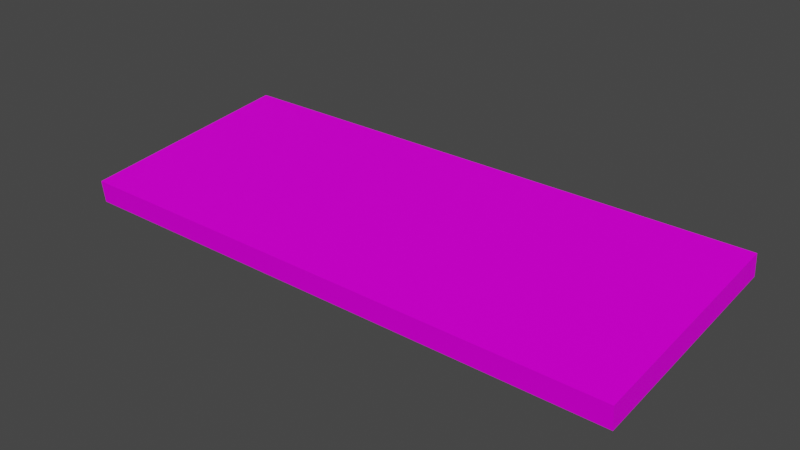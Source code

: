 # Source: Keyboard01.blend  (saved by Blender 3.6.11; exported with 4.5.12 LTS)
import bpy
from mathutils import Matrix  # noqa: F401  (used for matrix-valued properties, if any)

bpy.ops.wm.read_factory_settings(use_empty=True)
scene = bpy.context.scene
scene.name = 'Scene'

# ---- collections
col_collection = bpy.data.collections.new('Collection'); scene.collection.children.link(col_collection)

# ---- images (referenced by path relative to the original .blend; pixels are not part of the script)
import os
ASSET_DIR = os.environ.get("B2B_ASSET_DIR", "")  # directory of the original .blend (textures are referenced by path, not embedded)
HERE = os.path.dirname(os.path.abspath(__file__))  # packed textures are extracted next to this script under _unpacked/

def load_image(name, relpath, width, height, colorspace="sRGB"):
    """Load a texture the original file referenced (path relative to the .blend, or extracted next to this script)."""
    p = next((c for c in (os.path.join(HERE, relpath), os.path.join(ASSET_DIR, relpath)) if relpath and os.path.exists(c)), "")
    if p:
        img = bpy.data.images.load(p, check_existing=True)
        img.name = name
    else:  # same state as the original file: an image datablock whose file is absent (Cycles renders it pink)
        img = bpy.data.images.new(name, width, height)
        img.source = "FILE"
        img.filepath = "//" + (relpath or name)
    img.colorspace_settings.name = colorspace
    return img
img_keyboard01_a_png_001 = load_image('Keyboard01_a.png.001', 'Keyboard01_a.png', 1024, 1024, 'sRGB')

# ---- materials (node trees are filled in below, after node groups)
mat_material = bpy.data.materials.new('Material')
mat_material.alpha_threshold = 0.0
mat_material.use_transparent_shadow = False
mat_material.roughness = 0.5
mat_material.line_color = (0.0, 0.0, 0.0, 1.0)

# ---- material node trees
mat_material.use_nodes = True; mat_material.node_tree.nodes.clear()
_N = mat_material.node_tree.nodes; _L = mat_material.node_tree.links
n0 = _N.new('ShaderNodeOutputMaterial'); n0.name = 'Material Output'; n0.location = (300, 300)
n1 = _N.new('ShaderNodeBsdfPrincipled'); n1.name = 'Principled BSDF'; n1.location = (10, 300)
n1.distribution = 'GGX'
n1.subsurface_method = 'RANDOM_WALK_SKIN'
n1.inputs[3].default_value = 1.45
n1.inputs[13].default_value = 0.05
n1.inputs[27].default_value = (0.0, 0.0, 0.0, 1.0)
n1.inputs[28].default_value = 1.0
n2 = _N.new('ShaderNodeTexImage'); n2.name = 'Image Texture'; n2.location = (-280, 280)
n2.image = img_keyboard01_a_png_001
n2.interpolation = 'Closest'
_L.new(n1.outputs[0], n0.inputs[0])
_L.new(n2.outputs[0], n1.inputs[0])
n0.is_active_output = True

# ---- world
world_world = bpy.data.worlds.new('World'); scene.world = world_world
world_world.use_nodes = True; world_world.node_tree.nodes.clear()
_N = world_world.node_tree.nodes; _L = world_world.node_tree.links
n0 = _N.new('ShaderNodeOutputWorld'); n0.name = 'World Output'; n0.location = (300, 300)
n1 = _N.new('ShaderNodeBackground'); n1.name = 'Background'; n1.location = (10, 300)
n1.inputs[0].default_value = (0.05088, 0.05088, 0.05088, 1.0)
_L.new(n1.outputs[0], n0.inputs[0])
n0.is_active_output = True
world_world.color = (0.05088, 0.05088, 0.05088)
world_world.use_sun_shadow = False
world_world.sun_shadow_jitter_overblur = 0.0

# ---- meshes
me_cube = bpy.data.meshes.new('Cube')
me_cube.from_pydata([(-0.2775, -0.1092, 0.02273), (-0.2775, -0.1068, 0.0003672), (-0.2775, 0.1092, 0.04691), (-0.2775, 0.1117, 0.02455), (0.2775, -0.1092, 0.02273), (0.2775, -0.1068, 0.0003672), (0.2775, 0.1092, 0.04691), (0.2775, 0.1117, 0.02455), (-0.2258, 0.07217, 0.0), (-0.2213, 0.06623, 0.01967), (-0.2258, 0.06317, 0.0), (-0.2213, 0.04373, 0.01967), (-0.2393, 0.07217, 0.0), (-0.2438, 0.06623, 0.01967), (-0.2393, 0.06317, 0.0), (-0.2438, 0.04373, 0.01967), (0.2392, 0.07217, 0.0), (0.2437, 0.06623, 0.01967), (0.2392, 0.06317, 0.0), (0.2437, 0.04373, 0.01967), (0.2257, 0.07217, 0.0), (0.2212, 0.06623, 0.01967), (0.2257, 0.06317, 0.0), (0.2212, 0.04373, 0.01967)], [], [(0, 4, 6, 2), (3, 2, 6, 7), (7, 6, 4, 5), (5, 1, 3, 7), (1, 0, 2, 3), (5, 4, 0, 1), (8, 9, 11, 10), (10, 11, 15, 14), (14, 15, 13, 12), (12, 13, 9, 8), (10, 14, 12, 8), (16, 17, 19, 18), (18, 19, 23, 22), (22, 23, 21, 20), (20, 21, 17, 16), (18, 22, 20, 16)])
_uv = me_cube.uv_layers.new(name='UVMap')
_uv.uv.foreach_set('vector', [0.0, 0.5, 1.0, 0.5, 1.0, 1.0, 0.0, 1.0, 1.0, 0.5, 1.0, 0.5547, 0.0, 0.5547, 0.0, 0.5, 0.1402, 0.5547, 0.1402, 0.5, 0.6159, 0.5, 0.6159, 0.5547, 0.0, 0.0, 1.0, 0.0, 1.0, 0.5, 0.0, 0.5, 0.1402, 0.5547, 0.1402, 0.5, 0.6159, 0.5, 0.6159, 0.5547, 0.0, 0.5, 0.0, 0.5547, 1.0, 0.5547, 1.0, 0.5, 0.5122, 0.1094, 0.5305, 0.08594, 0.5305, 0.1641, 0.5122, 0.1172, 0.5122, 0.1172, 0.5305, 0.1641, 0.4756, 0.1641, 0.5061, 0.125, 0.5061, 0.125, 0.4756, 0.1641, 0.4756, 0.08594, 0.5061, 0.1094, 0.5061, 0.1094, 0.4756, 0.08594, 0.5305, 0.08594, 0.5122, 0.1094, 0.5122, 0.1172, 0.5061, 0.125, 0.5061, 0.1094, 0.5122, 0.1094, 0.5671, 0.1094, 0.5915, 0.08594, 0.5854, 0.1641, 0.5732, 0.1172, 0.5732, 0.1172, 0.5854, 0.1641, 0.5305, 0.1641, 0.561, 0.125, 0.561, 0.125, 0.5305, 0.1641, 0.5305, 0.08594, 0.561, 0.1094, 0.561, 0.1094, 0.5305, 0.08594, 0.5915, 0.08594, 0.5671, 0.1094, 0.5732, 0.1172, 0.561, 0.125, 0.561, 0.1094, 0.5671, 0.1094])
me_cube.materials.append(mat_material)
me_cube.use_mirror_vertex_groups = False
me_cube.update()

# ---- objects
ob_keyboard01 = bpy.data.objects.new('Keyboard01', me_cube)

# ---- transforms, parenting, visibility, modifiers, constraints
ob_keyboard01.location = (0.0, 0.0, 0.0)
ob_keyboard01.lock_rotations_4d = False
ob_keyboard01.empty_display_type = 'ARROWS'
ob_keyboard01.lineart.crease_threshold = 0.0

# ---- collection membership
col_collection.objects.link(ob_keyboard01)

# ---- scene / render settings (as saved in the file)
scene.frame_start = 1; scene.frame_end = 250; scene.frame_set(1)
scene.render.engine = 'BLENDER_EEVEE_NEXT'
scene.cycles.sampling_pattern = 'TABULATED_SOBOL'
scene.view_settings.view_transform = 'Filmic'
bpy.context.view_layer.update()

# ---- added for rendering (the .blend has no active camera and no usable light): camera, sun
cam_auto = bpy.data.cameras.new('AutoCamera')
cam_auto.lens = 50.0
cam_auto.sensor_width = 36.0
cam_auto.clip_end = 1000.0
ob_auto_camera = bpy.data.objects.new('AutoCamera', cam_auto)
scene.collection.objects.link(ob_auto_camera)
ob_auto_camera.location = (0.5544, -0.664042, 0.466977)
ob_auto_camera.rotation_euler = (1.09748, -7.21219e-08, 0.694738)
scene.camera = ob_auto_camera
light_auto_sun = bpy.data.lights.new('AutoSun', 'SUN')
light_auto_sun.energy = 3.0
light_auto_sun.angle = 0.0523599
ob_auto_sun = bpy.data.objects.new('AutoSun', light_auto_sun)
scene.collection.objects.link(ob_auto_sun)
ob_auto_sun.rotation_euler = (0.872665, 0.174533, 0.523599)
bpy.context.view_layer.update()

